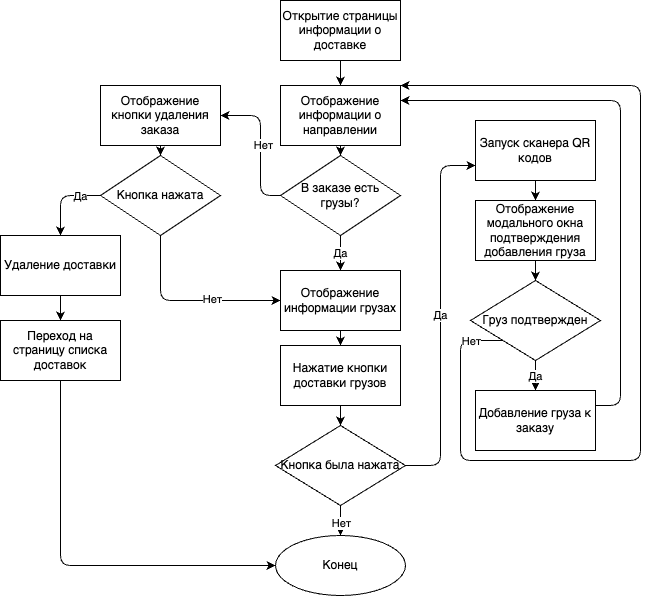

The diagram above was exported from draw.io. Its source (the exported page's mxGraphModel, read from the mxfile embedded in the PNG):
<mxGraphModel dx="384" dy="931" grid="1" gridSize="10" guides="1" tooltips="1" connect="1" arrows="1" fold="1" page="1" pageScale="1" pageWidth="827" pageHeight="1169" math="0" shadow="0">
  <root>
    <mxCell id="0" />
    <mxCell id="1" parent="0" />
    <mxCell id="2" value="" style="edgeStyle=none;html=1;" parent="1" source="3" target="5" edge="1">
      <mxGeometry relative="1" as="geometry" />
    </mxCell>
    <mxCell id="3" value="Открытие страницы информации о доставке" style="rounded=0;whiteSpace=wrap;html=1;" parent="1" vertex="1">
      <mxGeometry x="1200" y="550" width="120" height="60" as="geometry" />
    </mxCell>
    <mxCell id="4" value="" style="edgeStyle=none;html=1;" parent="1" source="5" target="29" edge="1">
      <mxGeometry relative="1" as="geometry" />
    </mxCell>
    <mxCell id="5" value="Отображение информации о направлении" style="rounded=0;whiteSpace=wrap;html=1;fillColor=none;" parent="1" vertex="1">
      <mxGeometry x="1200" y="635" width="120" height="60" as="geometry" />
    </mxCell>
    <mxCell id="6" value="" style="edgeStyle=none;html=1;" parent="1" source="7" target="9" edge="1">
      <mxGeometry relative="1" as="geometry" />
    </mxCell>
    <mxCell id="7" value="Отображение информации грузах" style="rounded=0;whiteSpace=wrap;html=1;fillColor=none;" parent="1" vertex="1">
      <mxGeometry x="1200" y="820" width="120" height="60" as="geometry" />
    </mxCell>
    <mxCell id="8" value="" style="edgeStyle=none;html=1;" parent="1" source="9" target="13" edge="1">
      <mxGeometry relative="1" as="geometry" />
    </mxCell>
    <mxCell id="9" value="Нажатие кнопки доставки грузов" style="rounded=0;whiteSpace=wrap;html=1;fillColor=none;" parent="1" vertex="1">
      <mxGeometry x="1200" y="895" width="120" height="60" as="geometry" />
    </mxCell>
    <mxCell id="10" value="" style="edgeStyle=none;html=1;entryX=0.5;entryY=0;entryDx=0;entryDy=0;" parent="1" source="13" target="14" edge="1">
      <mxGeometry relative="1" as="geometry">
        <mxPoint x="1260" y="1085" as="targetPoint" />
      </mxGeometry>
    </mxCell>
    <mxCell id="11" value="Нет" style="edgeLabel;html=1;align=center;verticalAlign=middle;resizable=0;points=[];" parent="10" vertex="1" connectable="0">
      <mxGeometry x="0.1111" relative="1" as="geometry">
        <mxPoint as="offset" />
      </mxGeometry>
    </mxCell>
    <mxCell id="12" value="Да" style="edgeStyle=none;html=1;entryX=0;entryY=0.75;entryDx=0;entryDy=0;" parent="1" source="13" target="16" edge="1">
      <mxGeometry relative="1" as="geometry">
        <Array as="points">
          <mxPoint x="1360" y="1015" />
          <mxPoint x="1360" y="715" />
        </Array>
      </mxGeometry>
    </mxCell>
    <mxCell id="13" value="Кнопка была нажата" style="rhombus;whiteSpace=wrap;html=1;fillColor=none;rounded=0;" parent="1" vertex="1">
      <mxGeometry x="1195" y="975" width="130" height="80" as="geometry" />
    </mxCell>
    <mxCell id="14" value="Конец" style="ellipse;whiteSpace=wrap;html=1;fillColor=none;rounded=0;" parent="1" vertex="1">
      <mxGeometry x="1195" y="1085" width="130" height="60" as="geometry" />
    </mxCell>
    <mxCell id="15" value="" style="edgeStyle=none;html=1;" parent="1" source="16" target="18" edge="1">
      <mxGeometry relative="1" as="geometry" />
    </mxCell>
    <mxCell id="16" value="Запуск сканера QR кодов" style="whiteSpace=wrap;html=1;fillColor=none;rounded=0;" parent="1" vertex="1">
      <mxGeometry x="1395" y="670" width="120" height="60" as="geometry" />
    </mxCell>
    <mxCell id="17" value="" style="edgeStyle=none;html=1;" parent="1" source="18" target="23" edge="1">
      <mxGeometry relative="1" as="geometry" />
    </mxCell>
    <mxCell id="18" value="Отображение модального окна подтверждения добавления груза" style="whiteSpace=wrap;html=1;fillColor=none;rounded=0;" parent="1" vertex="1">
      <mxGeometry x="1395" y="750" width="120" height="60" as="geometry" />
    </mxCell>
    <mxCell id="19" value="" style="edgeStyle=none;html=1;" parent="1" source="23" target="25" edge="1">
      <mxGeometry relative="1" as="geometry" />
    </mxCell>
    <mxCell id="20" value="Да" style="edgeLabel;html=1;align=center;verticalAlign=middle;resizable=0;points=[];" parent="19" vertex="1" connectable="0">
      <mxGeometry y="-1" relative="1" as="geometry">
        <mxPoint as="offset" />
      </mxGeometry>
    </mxCell>
    <mxCell id="21" style="edgeStyle=none;html=1;exitX=0;exitY=1;exitDx=0;exitDy=0;entryX=1;entryY=0;entryDx=0;entryDy=0;" parent="1" source="23" target="5" edge="1">
      <mxGeometry relative="1" as="geometry">
        <Array as="points">
          <mxPoint x="1380" y="890" />
          <mxPoint x="1380" y="1010" />
          <mxPoint x="1560" y="1010" />
          <mxPoint x="1560" y="635" />
        </Array>
      </mxGeometry>
    </mxCell>
    <mxCell id="22" value="Нет" style="edgeLabel;html=1;align=center;verticalAlign=middle;resizable=0;points=[];" parent="21" vertex="1" connectable="0">
      <mxGeometry x="-0.9342" relative="1" as="geometry">
        <mxPoint as="offset" />
      </mxGeometry>
    </mxCell>
    <mxCell id="23" value="Груз подтвержден" style="rhombus;whiteSpace=wrap;html=1;fillColor=none;rounded=0;" parent="1" vertex="1">
      <mxGeometry x="1390" y="830" width="130" height="80" as="geometry" />
    </mxCell>
    <mxCell id="24" style="edgeStyle=none;html=1;exitX=1;exitY=0.25;exitDx=0;exitDy=0;entryX=1;entryY=0.25;entryDx=0;entryDy=0;" parent="1" source="25" target="5" edge="1">
      <mxGeometry relative="1" as="geometry">
        <Array as="points">
          <mxPoint x="1540" y="955" />
          <mxPoint x="1540" y="650" />
        </Array>
      </mxGeometry>
    </mxCell>
    <mxCell id="25" value="Добавление груза к заказу" style="whiteSpace=wrap;html=1;fillColor=none;rounded=0;" parent="1" vertex="1">
      <mxGeometry x="1395" y="940" width="120" height="60" as="geometry" />
    </mxCell>
    <mxCell id="26" value="Да" style="edgeStyle=none;html=1;" parent="1" source="29" edge="1">
      <mxGeometry relative="1" as="geometry">
        <mxPoint x="1260" y="820" as="targetPoint" />
      </mxGeometry>
    </mxCell>
    <mxCell id="27" style="edgeStyle=none;html=1;entryX=1;entryY=0.5;entryDx=0;entryDy=0;" parent="1" source="29" target="31" edge="1">
      <mxGeometry relative="1" as="geometry">
        <Array as="points">
          <mxPoint x="1180" y="745" />
          <mxPoint x="1180" y="665" />
        </Array>
      </mxGeometry>
    </mxCell>
    <mxCell id="28" value="Нет" style="edgeLabel;html=1;align=center;verticalAlign=middle;resizable=0;points=[];" parent="27" vertex="1" connectable="0">
      <mxGeometry x="0.0168" y="-2" relative="1" as="geometry">
        <mxPoint as="offset" />
      </mxGeometry>
    </mxCell>
    <mxCell id="29" value="В заказе есть грузы?" style="rhombus;whiteSpace=wrap;html=1;fillColor=none;rounded=0;" parent="1" vertex="1">
      <mxGeometry x="1200" y="705" width="120" height="80" as="geometry" />
    </mxCell>
    <mxCell id="30" value="" style="edgeStyle=none;html=1;" parent="1" source="31" target="36" edge="1">
      <mxGeometry relative="1" as="geometry" />
    </mxCell>
    <mxCell id="31" value="Отображение кнопки удаления заказа" style="rounded=0;whiteSpace=wrap;html=1;fillColor=none;" parent="1" vertex="1">
      <mxGeometry x="1020" y="635" width="120" height="60" as="geometry" />
    </mxCell>
    <mxCell id="32" style="edgeStyle=none;html=1;entryX=0;entryY=0.5;entryDx=0;entryDy=0;" parent="1" source="36" target="7" edge="1">
      <mxGeometry relative="1" as="geometry">
        <Array as="points">
          <mxPoint x="1080" y="850" />
        </Array>
      </mxGeometry>
    </mxCell>
    <mxCell id="33" value="Нет" style="edgeLabel;html=1;align=center;verticalAlign=middle;resizable=0;points=[];" parent="32" vertex="1" connectable="0">
      <mxGeometry x="0.2559" y="2" relative="1" as="geometry">
        <mxPoint as="offset" />
      </mxGeometry>
    </mxCell>
    <mxCell id="34" value="" style="edgeStyle=none;html=1;entryX=0.5;entryY=0;entryDx=0;entryDy=0;" parent="1" source="36" target="38" edge="1">
      <mxGeometry relative="1" as="geometry">
        <Array as="points">
          <mxPoint x="980" y="745" />
        </Array>
      </mxGeometry>
    </mxCell>
    <mxCell id="35" value="Да" style="edgeLabel;html=1;align=center;verticalAlign=middle;resizable=0;points=[];" parent="34" vertex="1" connectable="0">
      <mxGeometry x="-0.4833" relative="1" as="geometry">
        <mxPoint as="offset" />
      </mxGeometry>
    </mxCell>
    <mxCell id="36" value="Кнопка нажата" style="rhombus;whiteSpace=wrap;html=1;fillColor=none;rounded=0;" parent="1" vertex="1">
      <mxGeometry x="1020" y="705" width="120" height="80" as="geometry" />
    </mxCell>
    <mxCell id="37" value="" style="edgeStyle=none;html=1;" parent="1" source="38" target="40" edge="1">
      <mxGeometry relative="1" as="geometry" />
    </mxCell>
    <mxCell id="38" value="Удаление доставки" style="whiteSpace=wrap;html=1;fillColor=none;rounded=0;" parent="1" vertex="1">
      <mxGeometry x="920" y="785" width="120" height="60" as="geometry" />
    </mxCell>
    <mxCell id="39" style="edgeStyle=none;html=1;entryX=0;entryY=0.5;entryDx=0;entryDy=0;" parent="1" source="40" target="14" edge="1">
      <mxGeometry relative="1" as="geometry">
        <Array as="points">
          <mxPoint x="980" y="1115" />
        </Array>
      </mxGeometry>
    </mxCell>
    <mxCell id="40" value="Переход на страницу списка доставок" style="whiteSpace=wrap;html=1;fillColor=none;rounded=0;" parent="1" vertex="1">
      <mxGeometry x="920" y="870" width="120" height="60" as="geometry" />
    </mxCell>
  </root>
</mxGraphModel>